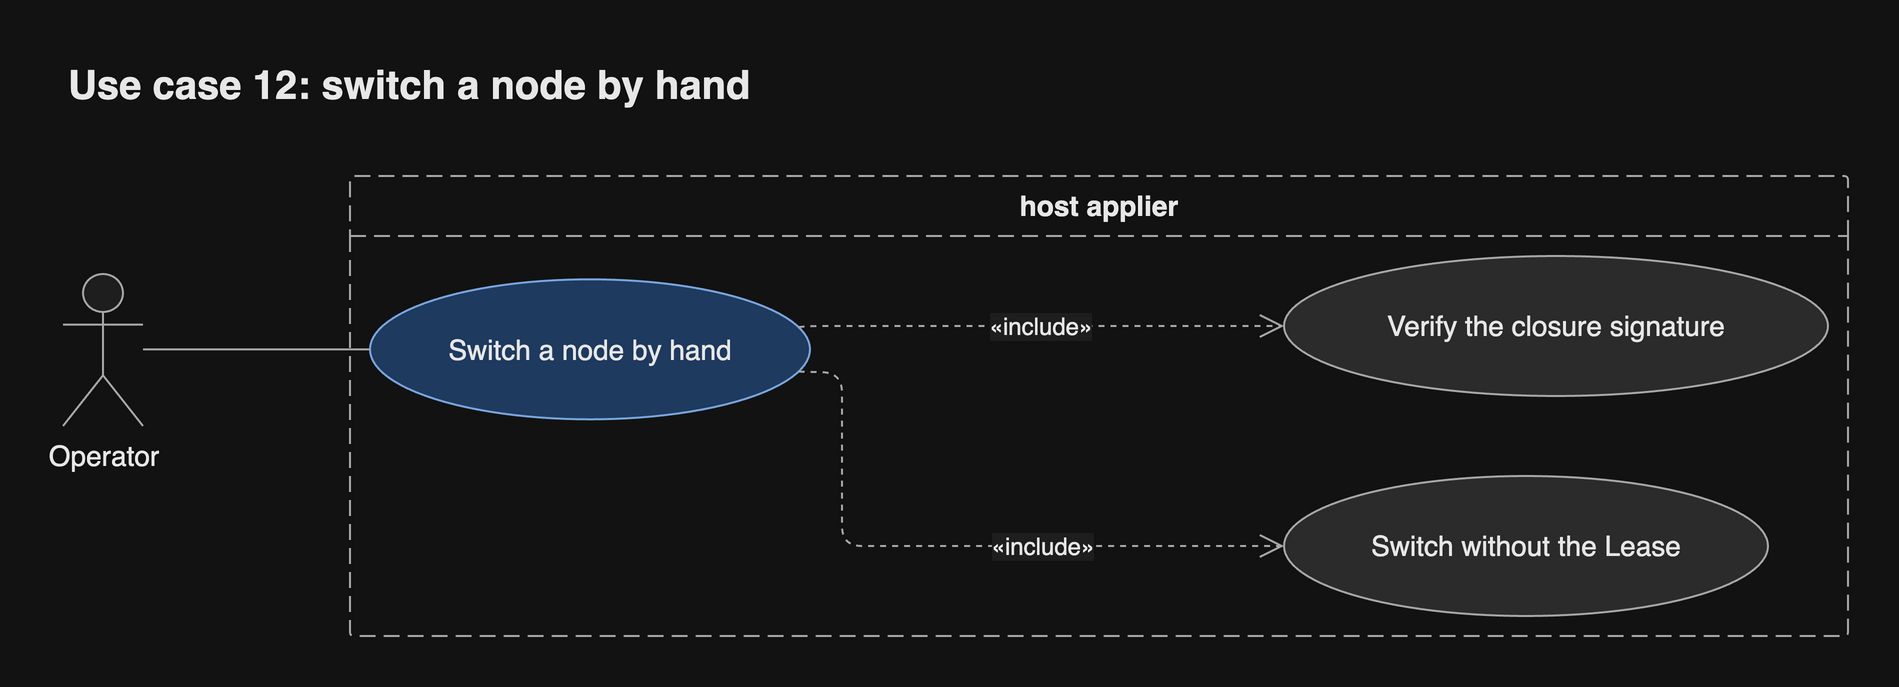

The diagram above was exported from draw.io. Its source (the exported page's mxGraphModel, read from the mxfile embedded in the PNG):
<mxGraphModel grid="0" gridSize="10" guides="1" tooltips="1" connect="1" arrows="1" fold="0" page="0" pageScale="1" pageWidth="827" pageHeight="1169" math="0" shadow="0">
  <root>
    <mxCell id="0" />
    <mxCell id="1" parent="0" />
    <mxCell id="sys" parent="1" style="swimlane;startSize=30;rounded=1;arcSize=4;absoluteArcSize=1;container=1;collapsible=0;dashed=1;dashPattern=8 4;html=1;whiteSpace=wrap;fontSize=14;fontColor=light-dark(#1a1a1a,#e8e8e8);fontStyle=1;fillColor=none;swimlaneFillColor=none;strokeColor=light-dark(#666666,#a8a8a8);fontFamily=Helvetica;" value="host applier" vertex="1">
      <mxGeometry height="230" width="749" x="164" y="12" as="geometry" />
    </mxCell>
    <mxCell id="uc" parent="sys" style="ellipse;html=1;whiteSpace=wrap;fontSize=14;fontColor=light-dark(#1a1a1a,#e8e8e8);fillColor=light-dark(#dae8fc,#1f3a5f);strokeColor=light-dark(#6c8ebf,#7aa7e0);fontFamily=Helvetica;" value="Switch a node by hand" vertex="1">
      <mxGeometry height="70" width="220" x="10" y="51.67" as="geometry" />
    </mxCell>
    <mxCell id="i0" parent="sys" style="ellipse;html=1;whiteSpace=wrap;fontSize=14;fontColor=light-dark(#1a1a1a,#e8e8e8);fillColor=light-dark(#f5f5f5,#2b2b2b);strokeColor=light-dark(#666666,#a8a8a8);fontFamily=Helvetica;" value="Verify the closure signature" vertex="1">
      <mxGeometry height="70" width="272" x="467" y="40" as="geometry" />
    </mxCell>
    <mxCell id="i1" parent="sys" style="ellipse;html=1;whiteSpace=wrap;fontSize=14;fontColor=light-dark(#1a1a1a,#e8e8e8);fillColor=light-dark(#f5f5f5,#2b2b2b);strokeColor=light-dark(#666666,#a8a8a8);fontFamily=Helvetica;" value="Switch without the Lease" vertex="1">
      <mxGeometry height="70" width="242" x="467" y="150" as="geometry" />
    </mxCell>
    <mxCell id="e2" edge="1" parent="sys" source="uc" style="html=1;rounded=1;fontSize=14;fontSize=12;fontColor=light-dark(#1a1a1a,#e8e8e8);strokeColor=light-dark(#666666,#a8a8a8);endArrow=open;endSize=10;dashed=1;noEdgeStyle=1;orthogonal=1;curved=0;exitX=0.9714;exitY=0.3333;entryX=0;entryY=0.5;fontFamily=Helvetica;labelBackgroundColor=light-dark(#ffffff,#1e1e1e);" target="i0" value="«include»">
      <mxGeometry relative="1" as="geometry">
        <mxPoint as="offset" />
        <Array as="points">
          <mxPoint x="230" y="75" />
        </Array>
      </mxGeometry>
    </mxCell>
    <mxCell id="e3" edge="1" parent="sys" source="uc" style="html=1;rounded=1;fontSize=14;fontSize=12;fontColor=light-dark(#1a1a1a,#e8e8e8);strokeColor=light-dark(#666666,#a8a8a8);endArrow=open;endSize=10;dashed=1;noEdgeStyle=1;orthogonal=1;curved=0;exitX=0.9715;exitY=0.6666;entryX=0;entryY=0.5;fontFamily=Helvetica;labelBackgroundColor=light-dark(#ffffff,#1e1e1e);" target="i1" value="«include»">
      <mxGeometry relative="1" as="geometry">
        <mxPoint x="43.33" as="offset" />
        <Array as="points">
          <mxPoint x="246" y="98.33" />
          <mxPoint x="246" y="185" />
        </Array>
      </mxGeometry>
    </mxCell>
    <mxCell id="a0" parent="1" style="shape=umlActor;verticalLabelPosition=bottom;verticalAlign=top;outlineConnect=0;html=1;whiteSpace=wrap;fontSize=14;fontColor=light-dark(#1a1a1a,#e8e8e8);fillColor=light-dark(#ffffff,#1e1e1e);strokeColor=light-dark(#666666,#a8a8a8);fontFamily=Helvetica;" value="Operator" vertex="1">
      <mxGeometry height="76" width="40" x="20.5" y="61" as="geometry" />
    </mxCell>
    <mxCell id="e1" edge="1" parent="1" source="a0" style="html=1;rounded=1;fontSize=14;fontSize=12;fontColor=light-dark(#1a1a1a,#e8e8e8);strokeColor=light-dark(#666666,#a8a8a8);endArrow=none;curved=0;exitX=1;exitY=0.4957;entryX=0;entryY=0.5;edgeStyle=orthogonalEdgeStyle;fontFamily=Helvetica;labelBackgroundColor=light-dark(#ffffff,#1e1e1e);" target="uc" value="">
      <mxGeometry relative="1" as="geometry">
        <Array as="points">
          <mxPoint x="159" y="98.67" />
        </Array>
      </mxGeometry>
    </mxCell>
    <mxCell id="header" value="Use case 12: switch a node by hand" style="text;html=1;whiteSpace=wrap;align=left;verticalAlign=middle;fontSize=20;fontStyle=1;fontColor=light-dark(#1a1a1a,#e8e8e8);fontFamily=Helvetica;" vertex="1" parent="1">
      <mxGeometry x="20.5" y="-52" width="892.5" height="36" as="geometry" />
    </mxCell>
  </root>
</mxGraphModel>